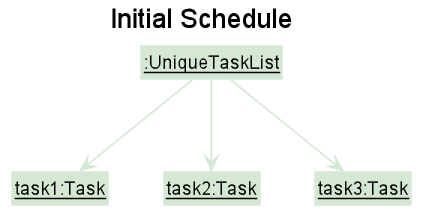

The diagram above was rendered by PlantUML. Its source (embedded in the PNG):
@startuml

!include style.puml
skinparam arrowThickness 1.1
skinparam arrowColor MODEL_COLOR
skinparam classBackgroundColor MODEL_COLOR
skinparam objectBackgroundColor MODEL_COLOR

Title Initial Schedule

Class "__:UniqueTaskList__" as UniqueTaskList
Class "__task1:Task__" as task1
Class "__task2:Task__" as task2
Class "__task3:Task__" as task3


UniqueTaskList --> task1
UniqueTaskList --> task2
UniqueTaskList --> task3


@enduml